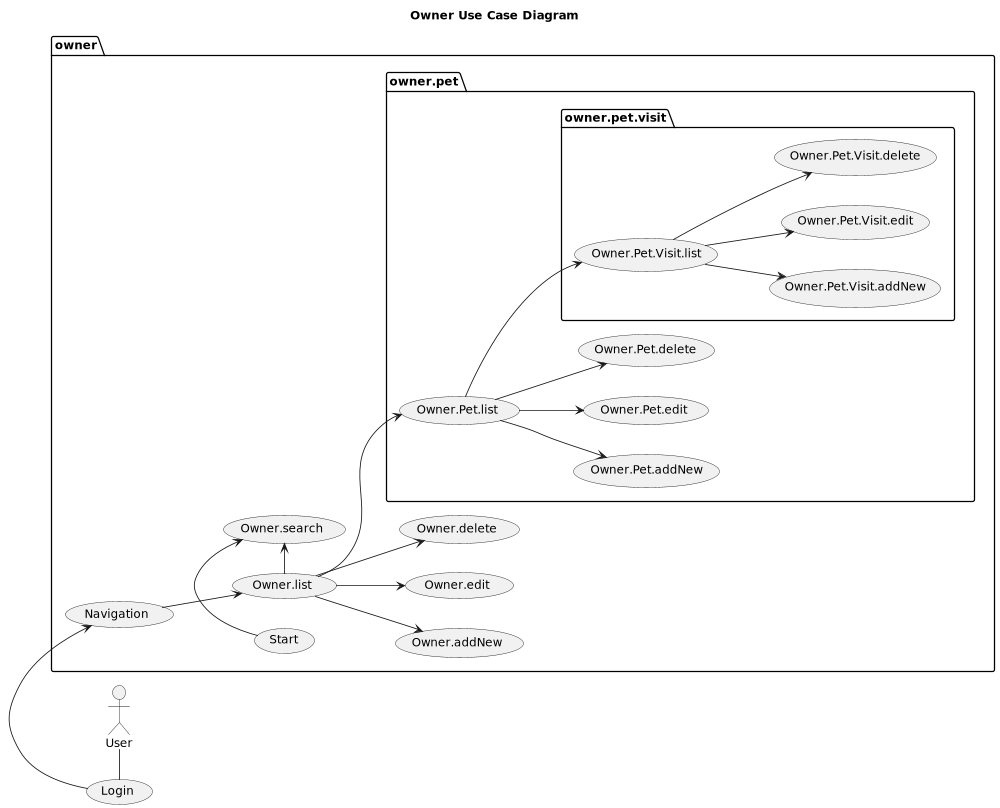

The diagram above was rendered by PlantUML. Its source (embedded in the PNG):
@startuml

title Owner Use Case Diagram

'https://plantuml.com/use-case-diagram

left to right direction
'top to bottom direction

scale 1000 width

User - (Login)
package owner {
    (Login) -> (Navigation)
    (Navigation) --> (Owner.list)
    (Start) -> (Owner.search)
    (Owner.list) -> (Owner.search)
    (Owner.list) --> (Owner.addNew)
    (Owner.list) --> (Owner.edit)
    (Owner.list) --> (Owner.delete)
    package owner.pet {
        (Owner.list) --> (Owner.Pet.list)
        (Owner.Pet.list) --> (Owner.Pet.addNew)
        (Owner.Pet.list) --> (Owner.Pet.edit)
        (Owner.Pet.list) --> (Owner.Pet.delete)
         package owner.pet.visit {
            (Owner.Pet.list) --> (Owner.Pet.Visit.list)
            (Owner.Pet.Visit.list) --> (Owner.Pet.Visit.addNew)
            (Owner.Pet.Visit.list) --> (Owner.Pet.Visit.edit)
            (Owner.Pet.Visit.list) --> (Owner.Pet.Visit.delete)
        }
    }
}
@enduml